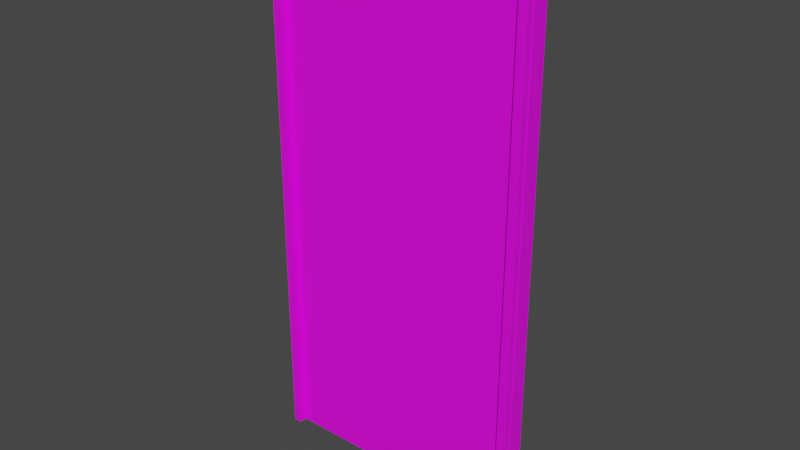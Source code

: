 # Source: TheStairwayDoors.blend  (saved by Blender 3.3.6; exported with 4.5.12 LTS)
import bpy
from mathutils import Matrix  # noqa: F401  (used for matrix-valued properties, if any)

bpy.ops.wm.read_factory_settings(use_empty=True)
scene = bpy.context.scene
scene.name = 'Scene'

# ---- collections
col_collection = bpy.data.collections.new('Collection'); scene.collection.children.link(col_collection)

# ---- images (referenced by path relative to the original .blend; pixels are not part of the script)
import os
ASSET_DIR = os.environ.get("B2B_ASSET_DIR", "")  # directory of the original .blend (textures are referenced by path, not embedded)
HERE = os.path.dirname(os.path.abspath(__file__))  # packed textures are extracted next to this script under _unpacked/

def load_image(name, relpath, width, height, colorspace="sRGB"):
    """Load a texture the original file referenced (path relative to the .blend, or extracted next to this script)."""
    p = next((c for c in (os.path.join(HERE, relpath), os.path.join(ASSET_DIR, relpath)) if relpath and os.path.exists(c)), "")
    if p:
        img = bpy.data.images.load(p, check_existing=True)
        img.name = name
    else:  # same state as the original file: an image datablock whose file is absent (Cycles renders it pink)
        img = bpy.data.images.new(name, width, height)
        img.source = "FILE"
        img.filepath = "//" + (relpath or name)
    img.colorspace_settings.name = colorspace
    return img
img_jpg = load_image('Серый металл.jpg', 'Текстуры/Серый металл.jpg', 1024, 1024, 'sRGB')

# ---- materials (node trees are filled in below, after node groups)
mat_material_011 = bpy.data.materials.new('Material.011')
mat_material_011.use_transparent_shadow = False

# ---- material node trees
mat_material_011.use_nodes = True; mat_material_011.node_tree.nodes.clear()
_N = mat_material_011.node_tree.nodes; _L = mat_material_011.node_tree.links
n0 = _N.new('ShaderNodeBsdfPrincipled'); n0.name = 'Principled BSDF'; n0.location = (10, 300)
n0.distribution = 'GGX'
n0.subsurface_method = 'RANDOM_WALK_SKIN'
n0.inputs[3].default_value = 1.45
n0.inputs[27].default_value = (0.0, 0.0, 0.0, 1.0)
n0.inputs[28].default_value = 1.0
n1 = _N.new('ShaderNodeOutputMaterial'); n1.name = 'Material Output'; n1.location = (300, 300)
n2 = _N.new('ShaderNodeTexImage'); n2.name = 'Image Texture'; n2.location = (-373, 237)
n2.image = img_jpg
_L.new(n0.outputs[0], n1.inputs[0])
_L.new(n2.outputs[0], n0.inputs[0])
n1.is_active_output = True

# ---- world
world_world = bpy.data.worlds.new('World'); scene.world = world_world
world_world.use_nodes = True; world_world.node_tree.nodes.clear()
_N = world_world.node_tree.nodes; _L = world_world.node_tree.links
n0 = _N.new('ShaderNodeOutputWorld'); n0.name = 'World Output'; n0.location = (300, 300)
n1 = _N.new('ShaderNodeBackground'); n1.name = 'Background'; n1.location = (10, 300)
n1.inputs[0].default_value = (0.05088, 0.05088, 0.05088, 1.0)
_L.new(n1.outputs[0], n0.inputs[0])
n0.is_active_output = True
world_world.color = (0.05088, 0.05088, 0.05088)
world_world.use_sun_shadow = False
world_world.sun_shadow_jitter_overblur = 0.0

# ---- meshes
me_cube_024 = bpy.data.meshes.new('Cube.024')
me_cube_024.from_pydata([(-1.092, -0.04488, -2.2), (-1.092, -0.04488, 2.2), (-1.092, 0.04488, -2.2), (-1.092, 0.04488, 2.2), (1.092, -0.04488, -2.2), (1.092, -0.04488, 2.2), (1.092, 0.04488, -2.2), (1.092, 0.04488, 2.2)], [], [(0, 1, 3, 2), (2, 3, 7, 6), (6, 7, 5, 4), (4, 5, 1, 0), (2, 6, 4, 0), (7, 3, 1, 5)])
_uv = me_cube_024.uv_layers.new(name='UVMap')
_uv.uv.foreach_set('vector', [0.6983, 0.0, 0.6983, 0.9441, 0.6893, 0.9441, 0.6893, 0.0, 0.01159, 0.02686, 0.9903, 0.02686, 0.9903, 0.9952, 0.01159, 0.9952, 0.6893, 0.0, 0.6893, 0.9441, 0.6803, 0.9441, 0.6803, 0.0, 0.6803, 1.0, 0.473, 1.0, 0.473, 0.0, 0.6803, 0.0, 0.7068, 0.0, 0.7068, 1.0, 0.7025, 1.0, 0.7025, 0.0, 0.7025, 0.0, 0.7025, 1.0, 0.6983, 1.0, 0.6983, 0.0])
me_cube_024.materials.append(mat_material_011)
me_cube_024.update()
me_cube_082 = bpy.data.meshes.new('Cube.082')
me_cube_082.from_pydata([(0.03599, -0.1056, -2.2), (0.03599, -0.1056, 2.2), (0.03599, 0.1056, -2.2), (0.03599, 0.1056, 2.2), (-0.03599, -0.1056, -2.2), (-0.03599, -0.1056, 2.2), (-0.03599, 0.1056, -2.2), (-0.03599, 0.1056, 2.2)], [], [(0, 1, 3, 2), (2, 3, 7, 6), (6, 7, 5, 4), (4, 5, 1, 0), (2, 6, 4, 0), (7, 3, 1, 5)])
_uv = me_cube_082.uv_layers.new(name='UVMap')
_uv.uv.foreach_set('vector', [0.3107, 0.0, 0.3107, 1.0, 0.2882, 1.0, 0.2882, 0.0, 0.3261, 0.0, 0.3261, 1.0, 0.3184, 1.0, 0.3184, 0.0, 0.2882, 0.0, 0.2882, 1.0, 0.2657, 1.0, 0.2657, 0.0, 0.3184, 0.0, 0.3184, 1.0, 0.3107, 1.0, 0.3107, 0.0, 0.3261, 0.04801, 0.3337, 0.04801, 0.3337, 0.09602, 0.3261, 0.09602, 0.3261, 0.0, 0.3337, 0.0, 0.3337, 0.04801, 0.3261, 0.04801])
me_cube_082.materials.append(mat_material_011)
me_cube_082.update()
me_cube_088 = bpy.data.meshes.new('Cube.088')
me_cube_088.from_pydata([(0.03599, -0.1056, -2.2), (0.03599, -0.1056, 2.2), (0.03599, 0.1056, -2.2), (0.03599, 0.1056, 2.2), (-0.03599, -0.1056, -2.2), (-0.03599, -0.1056, 2.2), (-0.03599, 0.1056, -2.2), (-0.03599, 0.1056, 2.2)], [], [(0, 1, 3, 2), (2, 3, 7, 6), (6, 7, 5, 4), (4, 5, 1, 0), (2, 6, 4, 0), (7, 3, 1, 5)])
_uv = me_cube_088.uv_layers.new(name='UVMap')
_uv.uv.foreach_set('vector', [0.3107, 0.0, 0.3107, 1.0, 0.2882, 1.0, 0.2882, 0.0, 0.3261, 0.0, 0.3261, 1.0, 0.3184, 1.0, 0.3184, 0.0, 0.2882, 0.0, 0.2882, 1.0, 0.2657, 1.0, 0.2657, 0.0, 0.3184, 0.0, 0.3184, 1.0, 0.3107, 1.0, 0.3107, 0.0, 0.3261, 0.04801, 0.3337, 0.04801, 0.3337, 0.09602, 0.3261, 0.09602, 0.3261, 0.0, 0.3337, 0.0, 0.3337, 0.04801, 0.3261, 0.04801])
me_cube_088.materials.append(mat_material_011)
me_cube_088.update()
me_cube_089 = bpy.data.meshes.new('Cube.089')
me_cube_089.from_pydata([(0.04509, -0.1148, -1.183), (0.04509, -0.1148, 1.183), (0.04509, 0.1148, -1.183), (0.04509, 0.1148, 1.183), (-0.04509, -0.1148, -1.183), (-0.04509, -0.1148, 1.183), (-0.04509, 0.1148, -1.183), (-0.04509, 0.1148, 1.183)], [], [(0, 1, 3, 2), (2, 3, 7, 6), (6, 7, 5, 4), (4, 5, 1, 0), (2, 6, 4, 0), (7, 3, 1, 5)])
_uv = me_cube_089.uv_layers.new(name='UVMap')
_uv.uv.foreach_set('vector', [0.3567, 0.0, 0.3567, 1.0, 0.3112, 1.0, 0.3112, 0.0, 0.3924, 0.0, 0.3924, 1.0, 0.3746, 1.0, 0.3746, 0.0, 0.3112, 0.0, 0.3112, 1.0, 0.2657, 1.0, 0.2657, 0.0, 0.3746, 0.0, 0.3746, 1.0, 0.3567, 1.0, 0.3567, 0.0, 0.3924, 0.09707, 0.4103, 0.09707, 0.4103, 0.1941, 0.3924, 0.1941, 0.3924, 0.0, 0.4103, 7.451e-09, 0.4103, 0.09707, 0.3924, 0.09707])
me_cube_089.materials.append(mat_material_011)
me_cube_089.update()
me_cube_090 = bpy.data.meshes.new('Cube.090')
me_cube_090.from_pydata([(-0.03199, -0.01694, -0.3005), (-0.03199, -0.01694, 0.3005), (0.03199, -0.01694, -0.3005), (0.03199, -0.01694, 0.3005), (-0.03199, 0.01694, 0.2347), (0.03199, 0.01694, 0.2347), (-0.03199, 0.01694, -0.229), (0.03199, 0.01694, -0.229), (-0.03199, -0.09137, 0.2347), (-0.03199, -0.09137, 0.3005), (0.03199, -0.09137, -0.229), (0.03199, -0.09137, -0.3005), (-0.03199, -0.09137, -0.3005), (0.03199, -0.09137, 0.3005), (0.03199, -0.09137, 0.2347), (-0.03199, -0.09137, -0.229), (-0.03199, -0.01694, 0.3005), (-0.03199, 0.01694, 0.2347), (-0.03199, -0.01164, 0.2997), (-0.03199, -0.006472, 0.2973), (-0.03199, -0.001559, 0.2933), (-0.03199, 0.002975, 0.2879), (-0.03199, 0.007018, 0.2812), (-0.03199, 0.01047, 0.2734), (-0.03199, 0.01325, 0.2646), (-0.03199, 0.01529, 0.255), (-0.03199, 0.01653, 0.245), (0.03199, 0.01694, 0.2347), (0.03199, -0.01694, 0.3005), (0.03199, 0.01653, 0.245), (0.03199, 0.01529, 0.255), (0.03199, 0.01325, 0.2646), (0.03199, 0.01047, 0.2734), (0.03199, 0.007018, 0.2812), (0.03199, 0.002975, 0.2879), (0.03199, -0.001559, 0.2933), (0.03199, -0.006472, 0.2973), (0.03199, -0.01164, 0.2997), (-0.03199, -0.01694, 0.1493), (-0.03199, -0.06252, 0.2347), (-0.03199, -0.01694, 0.3004), (-0.03199, 0.0169, 0.2347), (-0.03199, -0.0175, 0.1626), (-0.03199, -0.01917, 0.1757), (-0.03199, -0.02191, 0.188), (-0.03199, -0.02565, 0.1995), (-0.03199, -0.03029, 0.2097), (-0.03199, -0.03573, 0.2184), (-0.03199, -0.04183, 0.2254), (-0.03199, -0.04844, 0.2305), (-0.03199, -0.05539, 0.2336), (0.03199, -0.06252, 0.2347), (0.03199, -0.01694, 0.1493), (0.03199, 0.0169, 0.2347), (0.03199, -0.01694, 0.3004), (0.03199, -0.05539, 0.2336), (0.03199, -0.04844, 0.2305), (0.03199, -0.04183, 0.2254), (0.03199, -0.03573, 0.2184), (0.03199, -0.03029, 0.2097), (0.03199, -0.02565, 0.1995), (0.03199, -0.02191, 0.188), (0.03199, -0.01917, 0.1757), (0.03199, -0.0175, 0.1626), (-0.03199, 0.01694, -0.229), (-0.03199, -0.01694, -0.3005), (-0.03199, 0.01653, -0.2401), (-0.03199, 0.01529, -0.2511), (-0.03199, 0.01325, -0.2614), (-0.03199, 0.01047, -0.271), (-0.03199, 0.007018, -0.2795), (-0.03199, 0.002975, -0.2868), (-0.03199, -0.001559, -0.2927), (-0.03199, -0.006472, -0.297), (-0.03199, -0.01164, -0.2996), (0.03199, -0.01694, -0.3005), (0.03199, 0.01694, -0.229), (0.03199, -0.01164, -0.2996), (0.03199, -0.006472, -0.297), (0.03199, -0.001559, -0.2927), (0.03199, 0.002975, -0.2868), (0.03199, 0.007018, -0.2795), (0.03199, 0.01047, -0.271), (0.03199, 0.01325, -0.2614), (0.03199, 0.01529, -0.2511), (0.03199, 0.01653, -0.2401), (0.03199, -0.01694, -0.1499), (0.03199, -0.05915, -0.229), (0.03199, -0.01694, -0.3004), (0.03199, 0.0169, -0.229), (0.03199, -0.01746, -0.1622), (0.03199, -0.01901, -0.1743), (0.03199, -0.02154, -0.1858), (0.03199, -0.025, -0.1964), (0.03199, -0.0293, -0.2058), (0.03199, -0.03434, -0.2139), (0.03199, -0.03999, -0.2203), (0.03199, -0.04611, -0.2251), (0.03199, -0.05254, -0.228), (-0.03199, -0.05915, -0.229), (-0.03199, -0.01694, -0.1499), (-0.03199, 0.0169, -0.229), (-0.03199, -0.01694, -0.3004), (-0.03199, -0.05254, -0.228), (-0.03199, -0.04611, -0.2251), (-0.03199, -0.03999, -0.2203), (-0.03199, -0.03434, -0.2139), (-0.03199, -0.0293, -0.2058), (-0.03199, -0.025, -0.1964), (-0.03199, -0.02154, -0.1858), (-0.03199, -0.01901, -0.1743), (-0.03199, -0.01746, -0.1622)], [], [(5, 27, 29, 30, 31, 32, 33, 34, 35, 36, 37, 28, 3, 54, 53), (41, 40, 1, 16, 18, 19, 20, 21, 22, 23, 24, 25, 26, 17, 4), (1, 40, 39, 8, 9), (3, 1, 9, 13), (75, 77, 78, 79, 80, 81, 82, 83, 84, 85, 76, 7, 89, 88, 2), (4, 17, 27, 5), (39, 51, 14, 8), (6, 4, 5, 7), (51, 54, 3, 13, 14), (64, 6, 7, 76), (65, 75, 2, 0), (2, 88, 87, 10, 11), (87, 99, 15, 10), (14, 13, 9, 8), (11, 10, 15, 12), (86, 52, 38, 100), (99, 102, 0, 12, 15), (101, 100, 38, 41, 4, 6), (7, 5, 53, 52, 86, 89), (0, 2, 11, 12), (38, 42, 43, 44, 45, 46, 47, 48, 49, 50, 39, 40, 41), (51, 55, 56, 57, 58, 59, 60, 61, 62, 63, 52, 53, 54), (16, 28, 37, 18), (18, 37, 36, 19), (19, 36, 35, 20), (20, 35, 34, 21), (21, 34, 33, 22), (22, 33, 32, 23), (23, 32, 31, 24), (24, 31, 30, 25), (25, 30, 29, 26), (26, 29, 27, 17), (51, 39, 50, 55), (55, 50, 49, 56), (56, 49, 48, 57), (57, 48, 47, 58), (58, 47, 46, 59), (59, 46, 45, 60), (60, 45, 44, 61), (61, 44, 43, 62), (62, 43, 42, 63), (63, 42, 38, 52), (28, 16, 1, 3), (86, 90, 91, 92, 93, 94, 95, 96, 97, 98, 87, 88, 89), (99, 103, 104, 105, 106, 107, 108, 109, 110, 111, 100, 101, 102), (75, 65, 74, 77), (77, 74, 73, 78), (78, 73, 72, 79), (79, 72, 71, 80), (80, 71, 70, 81), (81, 70, 69, 82), (82, 69, 68, 83), (83, 68, 67, 84), (84, 67, 66, 85), (85, 66, 64, 76), (86, 100, 111, 90), (90, 111, 110, 91), (91, 110, 109, 92), (92, 109, 108, 93), (93, 108, 107, 94), (94, 107, 106, 95), (95, 106, 105, 96), (96, 105, 104, 97), (97, 104, 103, 98), (98, 103, 99, 87), (0, 102, 101, 6, 64, 66, 67, 68, 69, 70, 71, 72, 73, 74, 65)])
_uv = me_cube_090.uv_layers.new(name='UVMap')
_uv.uv.foreach_set('vector', [0.4346, 0.8905, 0.4346, 0.8905, 0.4343, 0.9076, 0.4333, 0.9243, 0.4317, 0.9402, 0.4296, 0.9549, 0.4269, 0.9679, 0.4237, 0.9791, 0.4202, 0.9881, 0.4164, 0.9946, 0.4123, 0.9987, 0.4082, 1.0, 0.4082, 1.0, 0.4082, 0.9999, 0.4346, 0.8905, 0.2658, 0.8905, 0.2921, 0.9999, 0.2921, 1.0, 0.2921, 1.0, 0.288, 0.9987, 0.284, 0.9946, 0.2802, 0.9881, 0.2766, 0.9791, 0.2735, 0.9679, 0.2708, 0.9549, 0.2686, 0.9402, 0.267, 0.9243, 0.2661, 0.9076, 0.2657, 0.8905, 0.2657, 0.8905, 0.2921, 1.0, 0.2921, 0.9999, 0.3277, 0.8905, 0.3502, 0.8905, 0.3502, 1.0, 0.5616, 0.0, 0.5616, 0.2272, 0.5344, 0.2272, 0.5344, 0.0, 0.4082, 5.96e-08, 0.4123, 0.001465, 0.4164, 0.005825, 0.4202, 0.01297, 0.4237, 0.02273, 0.4269, 0.03486, 0.4296, 0.04906, 0.4317, 0.06498, 0.4333, 0.08224, 0.4343, 0.1004, 0.4346, 0.119, 0.4346, 0.119, 0.4346, 0.119, 0.4082, 0.0001433, 0.4082, 5.96e-08, 0.5344, 0.4545, 0.5344, 0.4545, 0.5344, 0.4545, 0.5344, 0.4545, 0.5951, 0.4545, 0.5951, 0.6817, 0.5846, 0.6817, 0.5846, 0.4545, 0.4845, 0.0, 0.4845, 0.7715, 0.4346, 0.7715, 0.4346, 0.0, 0.3727, 0.8905, 0.4082, 0.9999, 0.4082, 1.0, 0.3502, 1.0, 0.3502, 0.8905, 0.5344, 0.4545, 0.5344, 0.4545, 0.5344, 0.4545, 0.5344, 0.4545, 0.5344, 0.4545, 0.5344, 0.4545, 0.5344, 0.4545, 0.5344, 0.4545, 0.4082, 5.96e-08, 0.4082, 0.0001433, 0.3753, 0.119, 0.3502, 0.119, 0.3502, 0.0, 0.5948, 0.2272, 0.5948, 0.4545, 0.5831, 0.4545, 0.5831, 0.2272, 0.5846, 0.6817, 0.5605, 0.6817, 0.5605, 0.4545, 0.5846, 0.4545, 0.5605, 0.6817, 0.5344, 0.6817, 0.5344, 0.4545, 0.5605, 0.4545, 0.4845, 0.6244, 0.4845, 0.1266, 0.5344, 0.1266, 0.5344, 0.6244, 0.3251, 0.119, 0.2921, 0.0001432, 0.2921, 0.0, 0.3502, 5.96e-08, 0.3502, 0.119, 0.2658, 0.119, 0.2921, 0.2506, 0.2921, 0.7484, 0.2658, 0.8905, 0.2657, 0.8905, 0.2657, 0.119, 0.4346, 0.119, 0.4346, 0.8905, 0.4346, 0.8905, 0.4082, 0.7484, 0.4082, 0.2506, 0.4346, 0.119, 0.5344, 0.4545, 0.5344, 0.2272, 0.5616, 0.2272, 0.5616, 0.4545, 0.2921, 0.7484, 0.2926, 0.7706, 0.2939, 0.7923, 0.296, 0.8129, 0.2989, 0.8319, 0.3026, 0.8489, 0.3068, 0.8634, 0.3115, 0.875, 0.3167, 0.8835, 0.3221, 0.8888, 0.3277, 0.8905, 0.2921, 0.9999, 0.2658, 0.8905, 0.3727, 0.8905, 0.3782, 0.8888, 0.3837, 0.8835, 0.3888, 0.875, 0.3936, 0.8634, 0.3978, 0.8489, 0.4014, 0.8319, 0.4043, 0.8129, 0.4065, 0.7923, 0.4078, 0.7706, 0.4082, 0.7484, 0.4346, 0.8905, 0.4082, 0.9999, 0.5905, 0.2272, 0.5905, 0.0, 0.5924, 0.0, 0.5924, 0.2272, 0.5924, 0.2272, 0.5924, 0.0, 0.5943, 0.0, 0.5943, 0.2272, 0.5943, 0.2272, 0.5943, 0.0, 0.5961, 0.0, 0.5961, 0.2272, 0.5616, 0.4545, 0.5616, 0.2272, 0.5636, 0.2272, 0.5636, 0.4545, 0.5636, 0.4545, 0.5636, 0.2272, 0.566, 0.2272, 0.566, 0.4545, 0.566, 0.4545, 0.566, 0.2272, 0.5689, 0.2272, 0.5689, 0.4545, 0.5689, 0.4545, 0.5689, 0.2272, 0.5721, 0.2272, 0.5721, 0.4545, 0.5721, 0.4545, 0.5721, 0.2272, 0.5756, 0.2272, 0.5756, 0.4545, 0.5756, 0.4545, 0.5756, 0.2272, 0.5793, 0.2272, 0.5793, 0.4545, 0.5793, 0.4545, 0.5793, 0.2272, 0.5831, 0.2272, 0.5831, 0.4545, 0.5951, 0.6817, 0.5951, 0.4545, 0.5977, 0.4545, 0.5977, 0.6817, 0.5977, 0.6817, 0.5977, 0.4545, 0.6002, 0.4545, 0.6002, 0.6817, 0.6002, 0.6817, 0.6002, 0.4545, 0.6026, 0.4545, 0.6026, 0.6817, 0.4845, 2.98e-08, 0.5344, 0.0, 0.5344, 0.01165, 0.4845, 0.01165, 0.4845, 0.01165, 0.5344, 0.01165, 0.5344, 0.02614, 0.4845, 0.02614, 0.4845, 0.02614, 0.5344, 0.02614, 0.5344, 0.04309, 0.4845, 0.04309, 0.4845, 0.04309, 0.5344, 0.04309, 0.5344, 0.06211, 0.4845, 0.06211, 0.4845, 0.06211, 0.5344, 0.06211, 0.5344, 0.08271, 0.4845, 0.08271, 0.4845, 0.08271, 0.5344, 0.08271, 0.5344, 0.1044, 0.4845, 0.1044, 0.4845, 0.1044, 0.5344, 0.1044, 0.5344, 0.1266, 0.4845, 0.1266, 0.5344, 0.4545, 0.5344, 0.4545, 0.5344, 0.4545, 0.5344, 0.4545, 0.4082, 0.2506, 0.4078, 0.23, 0.4066, 0.2099, 0.4046, 0.1909, 0.4019, 0.1733, 0.3986, 0.1576, 0.3946, 0.1441, 0.3902, 0.1334, 0.3855, 0.1255, 0.3804, 0.1206, 0.3753, 0.119, 0.4082, 0.0001433, 0.4346, 0.119, 0.3251, 0.119, 0.3199, 0.1206, 0.3149, 0.1255, 0.3101, 0.1334, 0.3057, 0.1441, 0.3018, 0.1576, 0.2984, 0.1733, 0.2957, 0.1909, 0.2938, 0.2099, 0.2926, 0.23, 0.2921, 0.2506, 0.2658, 0.119, 0.2921, 0.0001432, 0.5848, 0.2272, 0.5848, 0.0, 0.5868, 2.235e-08, 0.5868, 0.2272, 0.5868, 0.2272, 0.5868, 2.235e-08, 0.5887, 2.235e-08, 0.5887, 0.2272, 0.5887, 0.2272, 0.5887, 2.235e-08, 0.5905, 3.725e-08, 0.5905, 0.2272, 0.5848, 0.0, 0.5848, 0.2272, 0.5827, 0.2272, 0.5827, 0.0, 0.5827, 0.0, 0.5827, 0.2272, 0.58, 0.2272, 0.58, 0.0, 0.58, 0.0, 0.58, 0.2272, 0.5769, 0.2272, 0.5769, 0.0, 0.5769, 0.0, 0.5769, 0.2272, 0.5734, 0.2272, 0.5734, 0.0, 0.5734, 0.0, 0.5734, 0.2272, 0.5697, 0.2272, 0.5697, 0.0, 0.5697, 0.0, 0.5697, 0.2272, 0.5657, 0.2272, 0.5657, 0.0, 0.5657, 0.0, 0.5657, 0.2272, 0.5616, 0.2272, 0.5616, 0.0, 0.4845, 0.6244, 0.5344, 0.6244, 0.5344, 0.645, 0.4845, 0.645, 0.4845, 0.645, 0.5344, 0.645, 0.5344, 0.6651, 0.4845, 0.6651, 0.4845, 0.6651, 0.5344, 0.6651, 0.5344, 0.6841, 0.4845, 0.6841, 0.4845, 0.6841, 0.5344, 0.6841, 0.5344, 0.7018, 0.4845, 0.7018, 0.4845, 0.7018, 0.5344, 0.7018, 0.5344, 0.7175, 0.4845, 0.7175, 0.4845, 0.7175, 0.5344, 0.7175, 0.5344, 0.7309, 0.4845, 0.7309, 0.4845, 0.7309, 0.5344, 0.7309, 0.5344, 0.7417, 0.4845, 0.7417, 0.6018, 0.2272, 0.6018, 0.4545, 0.5996, 0.4545, 0.5996, 0.2272, 0.5996, 0.2272, 0.5996, 0.4545, 0.5973, 0.4545, 0.5973, 0.2272, 0.5973, 0.2272, 0.5973, 0.4545, 0.5948, 0.4545, 0.5948, 0.2272, 0.2921, 0.0, 0.2921, 0.0001432, 0.2658, 0.119, 0.2657, 0.119, 0.2657, 0.119, 0.2661, 0.1004, 0.267, 0.08224, 0.2686, 0.06498, 0.2708, 0.04906, 0.2735, 0.03486, 0.2766, 0.02273, 0.2802, 0.01297, 0.284, 0.005825, 0.288, 0.001465, 0.2921, 0.0])
me_cube_090.materials.append(mat_material_011)
me_cube_090.update()

# ---- objects
ob_cube_152 = bpy.data.objects.new('Cube.152', me_cube_024)
ob_cube_153 = bpy.data.objects.new('Cube.153', me_cube_082)
ob_cube_154 = bpy.data.objects.new('Cube.154', me_cube_088)
ob_cube_155 = bpy.data.objects.new('Cube.155', me_cube_089)
ob_cube_156 = bpy.data.objects.new('Cube.156', me_cube_090)

# ---- transforms, parenting, visibility, modifiers, constraints
ob_cube_152.location = (-0.1281, -0.4154, 2.159)
ob_cube_153.location = (0.9226, -0.4154, 2.159)
ob_cube_154.location = (-1.187, -0.4154, 2.159)
ob_cube_155.location = (-0.128, -0.4154, 4.34)
ob_cube_155.rotation_euler = (-0.0, 1.571, 0.0)
ob_cube_156.location = (-0.9156, -0.3002, 2.127)

# ---- collection membership
col_collection.objects.link(ob_cube_152)
col_collection.objects.link(ob_cube_153)
col_collection.objects.link(ob_cube_154)
col_collection.objects.link(ob_cube_155)
col_collection.objects.link(ob_cube_156)

# ---- scene / render settings (as saved in the file)
scene.frame_start = 1; scene.frame_end = 250; scene.frame_set(1)
scene.render.engine = 'BLENDER_EEVEE_NEXT'
scene.cycles.sampling_pattern = 'TABULATED_SOBOL'
scene.cycles.use_light_tree = False
scene.view_settings.view_transform = 'Filmic'
bpy.context.view_layer.update()

# ---- added for rendering (the .blend has no active camera and no usable light): camera, sun
cam_auto = bpy.data.cameras.new('AutoCamera')
cam_auto.lens = 50.0
cam_auto.sensor_width = 36.0
cam_auto.clip_end = 1000.0
ob_auto_camera = bpy.data.objects.new('AutoCamera', cam_auto)
scene.collection.objects.link(ob_auto_camera)
ob_auto_camera.location = (4.51995, -5.98432, 5.89054)
ob_auto_camera.rotation_euler = (1.09748, -7.21219e-08, 0.694738)
scene.camera = ob_auto_camera
light_auto_sun = bpy.data.lights.new('AutoSun', 'SUN')
light_auto_sun.energy = 3.0
light_auto_sun.angle = 0.0523599
ob_auto_sun = bpy.data.objects.new('AutoSun', light_auto_sun)
scene.collection.objects.link(ob_auto_sun)
ob_auto_sun.rotation_euler = (0.872665, 0.174533, 0.523599)
bpy.context.view_layer.update()

